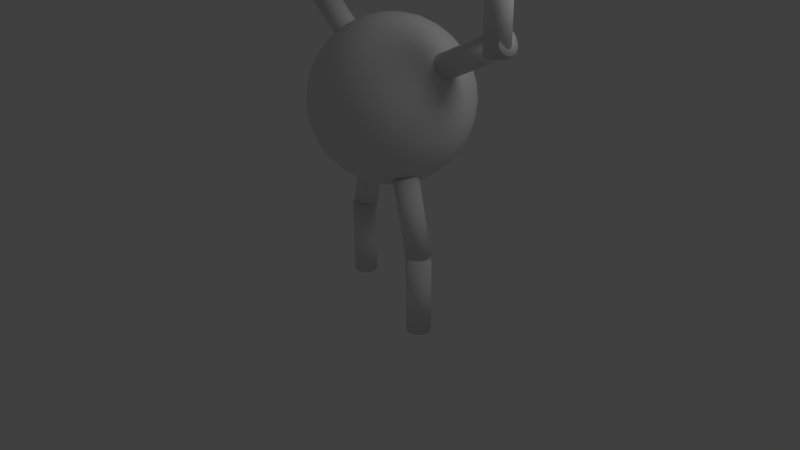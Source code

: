 # Source: guy.blend  (saved by Blender 2.64.0; exported with 4.5.12 LTS)
import bpy
from mathutils import Matrix  # noqa: F401  (used for matrix-valued properties, if any)

bpy.ops.wm.read_factory_settings(use_empty=True)
scene = bpy.context.scene
scene.name = 'Scene'

# ---- collections
col_collection_1 = bpy.data.collections.new('Collection 1'); scene.collection.children.link(col_collection_1)

# ---- world
world_world = bpy.data.worlds.new('World'); scene.world = world_world
world_world.color = (0.05088, 0.05088, 0.05088)
world_world.use_sun_shadow = False
world_world.sun_shadow_jitter_overblur = 0.0
world_world.cycles.sampling_method = 'MANUAL'
world_world.cycles.sample_map_resolution = 256

# ---- cameras
cam_camera = bpy.data.cameras.new('Camera')
cam_camera.clip_end = 100.0
cam_camera.lens = 35.0
cam_camera.sensor_width = 32.0
cam_camera.sensor_height = 18.0
cam_camera.ortho_scale = 7.314
cam_camera.dof.focus_distance = 0.0
cam_camera.dof.aperture_fstop = 128.0

# ---- lights
light_lamp = bpy.data.lights.new('Lamp', 'POINT')
light_lamp.transmission_factor = 0.0
light_lamp.cutoff_distance = 30.0
light_lamp.energy = 100.0
light_lamp.shadow_buffer_clip_start = 1.001
light_lamp.shadow_soft_size = 1.0
light_lamp.shadow_maximum_resolution = 0.006
light_lamp.use_absolute_resolution = True
light_lamp.cycles.use_multiple_importance_sampling = False

# ---- meshes
me_cylinder_007 = bpy.data.meshes.new('Cylinder.007')
me_cylinder_007.from_pydata([(0.0, 0.15, -0.5), (0.0, 0.15, 0.5), (0.02926, 0.1471, -0.5), (0.02926, 0.1471, 0.5), (0.0574, 0.1386, -0.5), (0.0574, 0.1386, 0.5), (0.08334, 0.1247, -0.5), (0.08334, 0.1247, 0.5), (0.1061, 0.1061, -0.5), (0.1061, 0.1061, 0.5), (0.1247, 0.08334, -0.5), (0.1247, 0.08334, 0.5), (0.1386, 0.0574, -0.5), (0.1386, 0.0574, 0.5), (0.1471, 0.02926, -0.5), (0.1471, 0.02926, 0.5), (0.15, 1.132e-08, -0.5), (0.15, 1.132e-08, 0.5), (0.1471, -0.02926, -0.5), (0.1471, -0.02926, 0.5), (0.1386, -0.0574, -0.5), (0.1386, -0.0574, 0.5), (0.1247, -0.08334, -0.5), (0.1247, -0.08334, 0.5), (0.1061, -0.1061, -0.5), (0.1061, -0.1061, 0.5), (0.08334, -0.1247, -0.5), (0.08334, -0.1247, 0.5), (0.0574, -0.1386, -0.5), (0.0574, -0.1386, 0.5), (0.02926, -0.1471, -0.5), (0.02926, -0.1471, 0.5), (-4.888e-08, -0.15, -0.5), (-4.888e-08, -0.15, 0.5), (-0.02926, -0.1471, -0.5), (-0.02926, -0.1471, 0.5), (-0.0574, -0.1386, -0.5), (-0.0574, -0.1386, 0.5), (-0.08334, -0.1247, -0.5), (-0.08334, -0.1247, 0.5), (-0.1061, -0.1061, -0.5), (-0.1061, -0.1061, 0.5), (-0.1247, -0.08334, -0.5), (-0.1247, -0.08334, 0.5), (-0.1386, -0.0574, -0.5), (-0.1386, -0.0574, 0.5), (-0.1471, -0.02926, -0.5), (-0.1471, -0.02926, 0.5), (-0.15, 1.448e-07, -0.5), (-0.15, 1.448e-07, 0.5), (-0.1471, 0.02926, -0.5), (-0.1471, 0.02926, 0.5), (-0.1386, 0.0574, -0.5), (-0.1386, 0.0574, 0.5), (-0.1247, 0.08334, -0.5), (-0.1247, 0.08334, 0.5), (-0.1061, 0.1061, -0.5), (-0.1061, 0.1061, 0.5), (-0.08334, 0.1247, -0.5), (-0.08334, 0.1247, 0.5), (-0.0574, 0.1386, -0.5), (-0.0574, 0.1386, 0.5), (-0.02926, 0.1471, -0.5), (-0.02926, 0.1471, 0.5)], [], [(0, 1, 3, 2), (2, 3, 5, 4), (4, 5, 7, 6), (6, 7, 9, 8), (8, 9, 11, 10), (10, 11, 13, 12), (12, 13, 15, 14), (14, 15, 17, 16), (16, 17, 19, 18), (18, 19, 21, 20), (20, 21, 23, 22), (22, 23, 25, 24), (24, 25, 27, 26), (26, 27, 29, 28), (28, 29, 31, 30), (30, 31, 33, 32), (32, 33, 35, 34), (34, 35, 37, 36), (36, 37, 39, 38), (38, 39, 41, 40), (40, 41, 43, 42), (42, 43, 45, 44), (44, 45, 47, 46), (46, 47, 49, 48), (48, 49, 51, 50), (50, 51, 53, 52), (52, 53, 55, 54), (54, 55, 57, 56), (56, 57, 59, 58), (58, 59, 61, 60), (3, 1, 63, 61, 59, 57, 55, 53, 51, 49, 47, 45, 43, 41, 39, 37, 35, 33, 31, 29, 27, 25, 23, 21, 19, 17, 15, 13, 11, 9, 7, 5), (62, 63, 1, 0), (60, 61, 63, 62), (0, 2, 4, 6, 8, 10, 12, 14, 16, 18, 20, 22, 24, 26, 28, 30, 32, 34, 36, 38, 40, 42, 44, 46, 48, 50, 52, 54, 56, 58, 60, 62)])
me_cylinder_007.polygons.foreach_set('use_smooth', [True] * 34)
me_cylinder_007.use_remesh_preserve_volume = False
me_cylinder_007.use_remesh_preserve_attributes = False
me_cylinder_007.use_mirror_vertex_groups = False
me_cylinder_007.update()
me_cylinder_006 = bpy.data.meshes.new('Cylinder.006')
me_cylinder_006.from_pydata([(0.0, 0.15, -0.5), (0.0, 0.15, 0.5), (0.02926, 0.1471, -0.5), (0.02926, 0.1471, 0.5), (0.0574, 0.1386, -0.5), (0.0574, 0.1386, 0.5), (0.08334, 0.1247, -0.5), (0.08334, 0.1247, 0.5), (0.1061, 0.1061, -0.5), (0.1061, 0.1061, 0.5), (0.1247, 0.08334, -0.5), (0.1247, 0.08334, 0.5), (0.1386, 0.0574, -0.5), (0.1386, 0.0574, 0.5), (0.1471, 0.02926, -0.5), (0.1471, 0.02926, 0.5), (0.15, 1.132e-08, -0.5), (0.15, 1.132e-08, 0.5), (0.1471, -0.02926, -0.5), (0.1471, -0.02926, 0.5), (0.1386, -0.0574, -0.5), (0.1386, -0.0574, 0.5), (0.1247, -0.08334, -0.5), (0.1247, -0.08334, 0.5), (0.1061, -0.1061, -0.5), (0.1061, -0.1061, 0.5), (0.08334, -0.1247, -0.5), (0.08334, -0.1247, 0.5), (0.0574, -0.1386, -0.5), (0.0574, -0.1386, 0.5), (0.02926, -0.1471, -0.5), (0.02926, -0.1471, 0.5), (-4.888e-08, -0.15, -0.5), (-4.888e-08, -0.15, 0.5), (-0.02926, -0.1471, -0.5), (-0.02926, -0.1471, 0.5), (-0.0574, -0.1386, -0.5), (-0.0574, -0.1386, 0.5), (-0.08334, -0.1247, -0.5), (-0.08334, -0.1247, 0.5), (-0.1061, -0.1061, -0.5), (-0.1061, -0.1061, 0.5), (-0.1247, -0.08334, -0.5), (-0.1247, -0.08334, 0.5), (-0.1386, -0.0574, -0.5), (-0.1386, -0.0574, 0.5), (-0.1471, -0.02926, -0.5), (-0.1471, -0.02926, 0.5), (-0.15, 1.448e-07, -0.5), (-0.15, 1.448e-07, 0.5), (-0.1471, 0.02926, -0.5), (-0.1471, 0.02926, 0.5), (-0.1386, 0.0574, -0.5), (-0.1386, 0.0574, 0.5), (-0.1247, 0.08334, -0.5), (-0.1247, 0.08334, 0.5), (-0.1061, 0.1061, -0.5), (-0.1061, 0.1061, 0.5), (-0.08334, 0.1247, -0.5), (-0.08334, 0.1247, 0.5), (-0.0574, 0.1386, -0.5), (-0.0574, 0.1386, 0.5), (-0.02926, 0.1471, -0.5), (-0.02926, 0.1471, 0.5)], [], [(0, 1, 3, 2), (2, 3, 5, 4), (4, 5, 7, 6), (6, 7, 9, 8), (8, 9, 11, 10), (10, 11, 13, 12), (12, 13, 15, 14), (14, 15, 17, 16), (16, 17, 19, 18), (18, 19, 21, 20), (20, 21, 23, 22), (22, 23, 25, 24), (24, 25, 27, 26), (26, 27, 29, 28), (28, 29, 31, 30), (30, 31, 33, 32), (32, 33, 35, 34), (34, 35, 37, 36), (36, 37, 39, 38), (38, 39, 41, 40), (40, 41, 43, 42), (42, 43, 45, 44), (44, 45, 47, 46), (46, 47, 49, 48), (48, 49, 51, 50), (50, 51, 53, 52), (52, 53, 55, 54), (54, 55, 57, 56), (56, 57, 59, 58), (58, 59, 61, 60), (3, 1, 63, 61, 59, 57, 55, 53, 51, 49, 47, 45, 43, 41, 39, 37, 35, 33, 31, 29, 27, 25, 23, 21, 19, 17, 15, 13, 11, 9, 7, 5), (62, 63, 1, 0), (60, 61, 63, 62), (0, 2, 4, 6, 8, 10, 12, 14, 16, 18, 20, 22, 24, 26, 28, 30, 32, 34, 36, 38, 40, 42, 44, 46, 48, 50, 52, 54, 56, 58, 60, 62)])
me_cylinder_006.polygons.foreach_set('use_smooth', [True] * 34)
me_cylinder_006.use_remesh_preserve_volume = False
me_cylinder_006.use_remesh_preserve_attributes = False
me_cylinder_006.use_mirror_vertex_groups = False
me_cylinder_006.update()
me_cylinder_005 = bpy.data.meshes.new('Cylinder.005')
me_cylinder_005.from_pydata([(0.0, 0.15, -0.5), (0.0, 0.15, 0.5), (0.02926, 0.1471, -0.5), (0.02926, 0.1471, 0.5), (0.0574, 0.1386, -0.5), (0.0574, 0.1386, 0.5), (0.08334, 0.1247, -0.5), (0.08334, 0.1247, 0.5), (0.1061, 0.1061, -0.5), (0.1061, 0.1061, 0.5), (0.1247, 0.08334, -0.5), (0.1247, 0.08334, 0.5), (0.1386, 0.0574, -0.5), (0.1386, 0.0574, 0.5), (0.1471, 0.02926, -0.5), (0.1471, 0.02926, 0.5), (0.15, 1.132e-08, -0.5), (0.15, 1.132e-08, 0.5), (0.1471, -0.02926, -0.5), (0.1471, -0.02926, 0.5), (0.1386, -0.0574, -0.5), (0.1386, -0.0574, 0.5), (0.1247, -0.08334, -0.5), (0.1247, -0.08334, 0.5), (0.1061, -0.1061, -0.5), (0.1061, -0.1061, 0.5), (0.08334, -0.1247, -0.5), (0.08334, -0.1247, 0.5), (0.0574, -0.1386, -0.5), (0.0574, -0.1386, 0.5), (0.02926, -0.1471, -0.5), (0.02926, -0.1471, 0.5), (-4.888e-08, -0.15, -0.5), (-4.888e-08, -0.15, 0.5), (-0.02926, -0.1471, -0.5), (-0.02926, -0.1471, 0.5), (-0.0574, -0.1386, -0.5), (-0.0574, -0.1386, 0.5), (-0.08334, -0.1247, -0.5), (-0.08334, -0.1247, 0.5), (-0.1061, -0.1061, -0.5), (-0.1061, -0.1061, 0.5), (-0.1247, -0.08334, -0.5), (-0.1247, -0.08334, 0.5), (-0.1386, -0.0574, -0.5), (-0.1386, -0.0574, 0.5), (-0.1471, -0.02926, -0.5), (-0.1471, -0.02926, 0.5), (-0.15, 1.448e-07, -0.5), (-0.15, 1.448e-07, 0.5), (-0.1471, 0.02926, -0.5), (-0.1471, 0.02926, 0.5), (-0.1386, 0.0574, -0.5), (-0.1386, 0.0574, 0.5), (-0.1247, 0.08334, -0.5), (-0.1247, 0.08334, 0.5), (-0.1061, 0.1061, -0.5), (-0.1061, 0.1061, 0.5), (-0.08334, 0.1247, -0.5), (-0.08334, 0.1247, 0.5), (-0.0574, 0.1386, -0.5), (-0.0574, 0.1386, 0.5), (-0.02926, 0.1471, -0.5), (-0.02926, 0.1471, 0.5)], [], [(0, 1, 3, 2), (2, 3, 5, 4), (4, 5, 7, 6), (6, 7, 9, 8), (8, 9, 11, 10), (10, 11, 13, 12), (12, 13, 15, 14), (14, 15, 17, 16), (16, 17, 19, 18), (18, 19, 21, 20), (20, 21, 23, 22), (22, 23, 25, 24), (24, 25, 27, 26), (26, 27, 29, 28), (28, 29, 31, 30), (30, 31, 33, 32), (32, 33, 35, 34), (34, 35, 37, 36), (36, 37, 39, 38), (38, 39, 41, 40), (40, 41, 43, 42), (42, 43, 45, 44), (44, 45, 47, 46), (46, 47, 49, 48), (48, 49, 51, 50), (50, 51, 53, 52), (52, 53, 55, 54), (54, 55, 57, 56), (56, 57, 59, 58), (58, 59, 61, 60), (3, 1, 63, 61, 59, 57, 55, 53, 51, 49, 47, 45, 43, 41, 39, 37, 35, 33, 31, 29, 27, 25, 23, 21, 19, 17, 15, 13, 11, 9, 7, 5), (62, 63, 1, 0), (60, 61, 63, 62), (0, 2, 4, 6, 8, 10, 12, 14, 16, 18, 20, 22, 24, 26, 28, 30, 32, 34, 36, 38, 40, 42, 44, 46, 48, 50, 52, 54, 56, 58, 60, 62)])
me_cylinder_005.polygons.foreach_set('use_smooth', [True] * 34)
me_cylinder_005.use_remesh_preserve_volume = False
me_cylinder_005.use_remesh_preserve_attributes = False
me_cylinder_005.use_mirror_vertex_groups = False
me_cylinder_005.update()
me_cylinder_004 = bpy.data.meshes.new('Cylinder.004')
me_cylinder_004.from_pydata([(0.0, 0.15, -0.5), (0.0, 0.15, 0.5), (0.02926, 0.1471, -0.5), (0.02926, 0.1471, 0.5), (0.0574, 0.1386, -0.5), (0.0574, 0.1386, 0.5), (0.08334, 0.1247, -0.5), (0.08334, 0.1247, 0.5), (0.1061, 0.1061, -0.5), (0.1061, 0.1061, 0.5), (0.1247, 0.08334, -0.5), (0.1247, 0.08334, 0.5), (0.1386, 0.0574, -0.5), (0.1386, 0.0574, 0.5), (0.1471, 0.02926, -0.5), (0.1471, 0.02926, 0.5), (0.15, 1.132e-08, -0.5), (0.15, 1.132e-08, 0.5), (0.1471, -0.02926, -0.5), (0.1471, -0.02926, 0.5), (0.1386, -0.0574, -0.5), (0.1386, -0.0574, 0.5), (0.1247, -0.08334, -0.5), (0.1247, -0.08334, 0.5), (0.1061, -0.1061, -0.5), (0.1061, -0.1061, 0.5), (0.08334, -0.1247, -0.5), (0.08334, -0.1247, 0.5), (0.0574, -0.1386, -0.5), (0.0574, -0.1386, 0.5), (0.02926, -0.1471, -0.5), (0.02926, -0.1471, 0.5), (-4.888e-08, -0.15, -0.5), (-4.888e-08, -0.15, 0.5), (-0.02926, -0.1471, -0.5), (-0.02926, -0.1471, 0.5), (-0.0574, -0.1386, -0.5), (-0.0574, -0.1386, 0.5), (-0.08334, -0.1247, -0.5), (-0.08334, -0.1247, 0.5), (-0.1061, -0.1061, -0.5), (-0.1061, -0.1061, 0.5), (-0.1247, -0.08334, -0.5), (-0.1247, -0.08334, 0.5), (-0.1386, -0.0574, -0.5), (-0.1386, -0.0574, 0.5), (-0.1471, -0.02926, -0.5), (-0.1471, -0.02926, 0.5), (-0.15, 1.448e-07, -0.5), (-0.15, 1.448e-07, 0.5), (-0.1471, 0.02926, -0.5), (-0.1471, 0.02926, 0.5), (-0.1386, 0.0574, -0.5), (-0.1386, 0.0574, 0.5), (-0.1247, 0.08334, -0.5), (-0.1247, 0.08334, 0.5), (-0.1061, 0.1061, -0.5), (-0.1061, 0.1061, 0.5), (-0.08334, 0.1247, -0.5), (-0.08334, 0.1247, 0.5), (-0.0574, 0.1386, -0.5), (-0.0574, 0.1386, 0.5), (-0.02926, 0.1471, -0.5), (-0.02926, 0.1471, 0.5)], [], [(0, 1, 3, 2), (2, 3, 5, 4), (4, 5, 7, 6), (6, 7, 9, 8), (8, 9, 11, 10), (10, 11, 13, 12), (12, 13, 15, 14), (14, 15, 17, 16), (16, 17, 19, 18), (18, 19, 21, 20), (20, 21, 23, 22), (22, 23, 25, 24), (24, 25, 27, 26), (26, 27, 29, 28), (28, 29, 31, 30), (30, 31, 33, 32), (32, 33, 35, 34), (34, 35, 37, 36), (36, 37, 39, 38), (38, 39, 41, 40), (40, 41, 43, 42), (42, 43, 45, 44), (44, 45, 47, 46), (46, 47, 49, 48), (48, 49, 51, 50), (50, 51, 53, 52), (52, 53, 55, 54), (54, 55, 57, 56), (56, 57, 59, 58), (58, 59, 61, 60), (3, 1, 63, 61, 59, 57, 55, 53, 51, 49, 47, 45, 43, 41, 39, 37, 35, 33, 31, 29, 27, 25, 23, 21, 19, 17, 15, 13, 11, 9, 7, 5), (62, 63, 1, 0), (60, 61, 63, 62), (0, 2, 4, 6, 8, 10, 12, 14, 16, 18, 20, 22, 24, 26, 28, 30, 32, 34, 36, 38, 40, 42, 44, 46, 48, 50, 52, 54, 56, 58, 60, 62)])
me_cylinder_004.polygons.foreach_set('use_smooth', [True] * 34)
me_cylinder_004.use_remesh_preserve_volume = False
me_cylinder_004.use_remesh_preserve_attributes = False
me_cylinder_004.use_mirror_vertex_groups = False
me_cylinder_004.update()
me_cylinder_003 = bpy.data.meshes.new('Cylinder.003')
me_cylinder_003.from_pydata([(0.0, 0.15, -0.5), (0.0, 0.15, 0.5), (0.02926, 0.1471, -0.5), (0.02926, 0.1471, 0.5), (0.0574, 0.1386, -0.5), (0.0574, 0.1386, 0.5), (0.08334, 0.1247, -0.5), (0.08334, 0.1247, 0.5), (0.1061, 0.1061, -0.5), (0.1061, 0.1061, 0.5), (0.1247, 0.08334, -0.5), (0.1247, 0.08334, 0.5), (0.1386, 0.0574, -0.5), (0.1386, 0.0574, 0.5), (0.1471, 0.02926, -0.5), (0.1471, 0.02926, 0.5), (0.15, 1.132e-08, -0.5), (0.15, 1.132e-08, 0.5), (0.1471, -0.02926, -0.5), (0.1471, -0.02926, 0.5), (0.1386, -0.0574, -0.5), (0.1386, -0.0574, 0.5), (0.1247, -0.08334, -0.5), (0.1247, -0.08334, 0.5), (0.1061, -0.1061, -0.5), (0.1061, -0.1061, 0.5), (0.08334, -0.1247, -0.5), (0.08334, -0.1247, 0.5), (0.0574, -0.1386, -0.5), (0.0574, -0.1386, 0.5), (0.02926, -0.1471, -0.5), (0.02926, -0.1471, 0.5), (-4.888e-08, -0.15, -0.5), (-4.888e-08, -0.15, 0.5), (-0.02926, -0.1471, -0.5), (-0.02926, -0.1471, 0.5), (-0.0574, -0.1386, -0.5), (-0.0574, -0.1386, 0.5), (-0.08334, -0.1247, -0.5), (-0.08334, -0.1247, 0.5), (-0.1061, -0.1061, -0.5), (-0.1061, -0.1061, 0.5), (-0.1247, -0.08334, -0.5), (-0.1247, -0.08334, 0.5), (-0.1386, -0.0574, -0.5), (-0.1386, -0.0574, 0.5), (-0.1471, -0.02926, -0.5), (-0.1471, -0.02926, 0.5), (-0.15, 1.448e-07, -0.5), (-0.15, 1.448e-07, 0.5), (-0.1471, 0.02926, -0.5), (-0.1471, 0.02926, 0.5), (-0.1386, 0.0574, -0.5), (-0.1386, 0.0574, 0.5), (-0.1247, 0.08334, -0.5), (-0.1247, 0.08334, 0.5), (-0.1061, 0.1061, -0.5), (-0.1061, 0.1061, 0.5), (-0.08334, 0.1247, -0.5), (-0.08334, 0.1247, 0.5), (-0.0574, 0.1386, -0.5), (-0.0574, 0.1386, 0.5), (-0.02926, 0.1471, -0.5), (-0.02926, 0.1471, 0.5)], [], [(0, 1, 3, 2), (2, 3, 5, 4), (4, 5, 7, 6), (6, 7, 9, 8), (8, 9, 11, 10), (10, 11, 13, 12), (12, 13, 15, 14), (14, 15, 17, 16), (16, 17, 19, 18), (18, 19, 21, 20), (20, 21, 23, 22), (22, 23, 25, 24), (24, 25, 27, 26), (26, 27, 29, 28), (28, 29, 31, 30), (30, 31, 33, 32), (32, 33, 35, 34), (34, 35, 37, 36), (36, 37, 39, 38), (38, 39, 41, 40), (40, 41, 43, 42), (42, 43, 45, 44), (44, 45, 47, 46), (46, 47, 49, 48), (48, 49, 51, 50), (50, 51, 53, 52), (52, 53, 55, 54), (54, 55, 57, 56), (56, 57, 59, 58), (58, 59, 61, 60), (3, 1, 63, 61, 59, 57, 55, 53, 51, 49, 47, 45, 43, 41, 39, 37, 35, 33, 31, 29, 27, 25, 23, 21, 19, 17, 15, 13, 11, 9, 7, 5), (62, 63, 1, 0), (60, 61, 63, 62), (0, 2, 4, 6, 8, 10, 12, 14, 16, 18, 20, 22, 24, 26, 28, 30, 32, 34, 36, 38, 40, 42, 44, 46, 48, 50, 52, 54, 56, 58, 60, 62)])
me_cylinder_003.polygons.foreach_set('use_smooth', [True] * 34)
me_cylinder_003.use_remesh_preserve_volume = False
me_cylinder_003.use_remesh_preserve_attributes = False
me_cylinder_003.use_mirror_vertex_groups = False
me_cylinder_003.update()
me_cylinder_002 = bpy.data.meshes.new('Cylinder.002')
me_cylinder_002.from_pydata([(0.0, 0.15, -0.5), (0.0, 0.15, 0.5), (0.02926, 0.1471, -0.5), (0.02926, 0.1471, 0.5), (0.0574, 0.1386, -0.5), (0.0574, 0.1386, 0.5), (0.08334, 0.1247, -0.5), (0.08334, 0.1247, 0.5), (0.1061, 0.1061, -0.5), (0.1061, 0.1061, 0.5), (0.1247, 0.08334, -0.5), (0.1247, 0.08334, 0.5), (0.1386, 0.0574, -0.5), (0.1386, 0.0574, 0.5), (0.1471, 0.02926, -0.5), (0.1471, 0.02926, 0.5), (0.15, 1.132e-08, -0.5), (0.15, 1.132e-08, 0.5), (0.1471, -0.02926, -0.5), (0.1471, -0.02926, 0.5), (0.1386, -0.0574, -0.5), (0.1386, -0.0574, 0.5), (0.1247, -0.08334, -0.5), (0.1247, -0.08334, 0.5), (0.1061, -0.1061, -0.5), (0.1061, -0.1061, 0.5), (0.08334, -0.1247, -0.5), (0.08334, -0.1247, 0.5), (0.0574, -0.1386, -0.5), (0.0574, -0.1386, 0.5), (0.02926, -0.1471, -0.5), (0.02926, -0.1471, 0.5), (-4.888e-08, -0.15, -0.5), (-4.888e-08, -0.15, 0.5), (-0.02926, -0.1471, -0.5), (-0.02926, -0.1471, 0.5), (-0.0574, -0.1386, -0.5), (-0.0574, -0.1386, 0.5), (-0.08334, -0.1247, -0.5), (-0.08334, -0.1247, 0.5), (-0.1061, -0.1061, -0.5), (-0.1061, -0.1061, 0.5), (-0.1247, -0.08334, -0.5), (-0.1247, -0.08334, 0.5), (-0.1386, -0.0574, -0.5), (-0.1386, -0.0574, 0.5), (-0.1471, -0.02926, -0.5), (-0.1471, -0.02926, 0.5), (-0.15, 1.448e-07, -0.5), (-0.15, 1.448e-07, 0.5), (-0.1471, 0.02926, -0.5), (-0.1471, 0.02926, 0.5), (-0.1386, 0.0574, -0.5), (-0.1386, 0.0574, 0.5), (-0.1247, 0.08334, -0.5), (-0.1247, 0.08334, 0.5), (-0.1061, 0.1061, -0.5), (-0.1061, 0.1061, 0.5), (-0.08334, 0.1247, -0.5), (-0.08334, 0.1247, 0.5), (-0.0574, 0.1386, -0.5), (-0.0574, 0.1386, 0.5), (-0.02926, 0.1471, -0.5), (-0.02926, 0.1471, 0.5)], [], [(0, 1, 3, 2), (2, 3, 5, 4), (4, 5, 7, 6), (6, 7, 9, 8), (8, 9, 11, 10), (10, 11, 13, 12), (12, 13, 15, 14), (14, 15, 17, 16), (16, 17, 19, 18), (18, 19, 21, 20), (20, 21, 23, 22), (22, 23, 25, 24), (24, 25, 27, 26), (26, 27, 29, 28), (28, 29, 31, 30), (30, 31, 33, 32), (32, 33, 35, 34), (34, 35, 37, 36), (36, 37, 39, 38), (38, 39, 41, 40), (40, 41, 43, 42), (42, 43, 45, 44), (44, 45, 47, 46), (46, 47, 49, 48), (48, 49, 51, 50), (50, 51, 53, 52), (52, 53, 55, 54), (54, 55, 57, 56), (56, 57, 59, 58), (58, 59, 61, 60), (3, 1, 63, 61, 59, 57, 55, 53, 51, 49, 47, 45, 43, 41, 39, 37, 35, 33, 31, 29, 27, 25, 23, 21, 19, 17, 15, 13, 11, 9, 7, 5), (62, 63, 1, 0), (60, 61, 63, 62), (0, 2, 4, 6, 8, 10, 12, 14, 16, 18, 20, 22, 24, 26, 28, 30, 32, 34, 36, 38, 40, 42, 44, 46, 48, 50, 52, 54, 56, 58, 60, 62)])
me_cylinder_002.polygons.foreach_set('use_smooth', [True] * 34)
me_cylinder_002.use_remesh_preserve_volume = False
me_cylinder_002.use_remesh_preserve_attributes = False
me_cylinder_002.use_mirror_vertex_groups = False
me_cylinder_002.update()
me_cylinder_001 = bpy.data.meshes.new('Cylinder.001')
me_cylinder_001.from_pydata([(0.0, 0.15, -0.5), (0.0, 0.15, 0.5), (0.02926, 0.1471, -0.5), (0.02926, 0.1471, 0.5), (0.0574, 0.1386, -0.5), (0.0574, 0.1386, 0.5), (0.08334, 0.1247, -0.5), (0.08334, 0.1247, 0.5), (0.1061, 0.1061, -0.5), (0.1061, 0.1061, 0.5), (0.1247, 0.08334, -0.5), (0.1247, 0.08334, 0.5), (0.1386, 0.0574, -0.5), (0.1386, 0.0574, 0.5), (0.1471, 0.02926, -0.5), (0.1471, 0.02926, 0.5), (0.15, 1.132e-08, -0.5), (0.15, 1.132e-08, 0.5), (0.1471, -0.02926, -0.5), (0.1471, -0.02926, 0.5), (0.1386, -0.0574, -0.5), (0.1386, -0.0574, 0.5), (0.1247, -0.08334, -0.5), (0.1247, -0.08334, 0.5), (0.1061, -0.1061, -0.5), (0.1061, -0.1061, 0.5), (0.08334, -0.1247, -0.5), (0.08334, -0.1247, 0.5), (0.0574, -0.1386, -0.5), (0.0574, -0.1386, 0.5), (0.02926, -0.1471, -0.5), (0.02926, -0.1471, 0.5), (-4.888e-08, -0.15, -0.5), (-4.888e-08, -0.15, 0.5), (-0.02926, -0.1471, -0.5), (-0.02926, -0.1471, 0.5), (-0.0574, -0.1386, -0.5), (-0.0574, -0.1386, 0.5), (-0.08334, -0.1247, -0.5), (-0.08334, -0.1247, 0.5), (-0.1061, -0.1061, -0.5), (-0.1061, -0.1061, 0.5), (-0.1247, -0.08334, -0.5), (-0.1247, -0.08334, 0.5), (-0.1386, -0.0574, -0.5), (-0.1386, -0.0574, 0.5), (-0.1471, -0.02926, -0.5), (-0.1471, -0.02926, 0.5), (-0.15, 1.448e-07, -0.5), (-0.15, 1.448e-07, 0.5), (-0.1471, 0.02926, -0.5), (-0.1471, 0.02926, 0.5), (-0.1386, 0.0574, -0.5), (-0.1386, 0.0574, 0.5), (-0.1247, 0.08334, -0.5), (-0.1247, 0.08334, 0.5), (-0.1061, 0.1061, -0.5), (-0.1061, 0.1061, 0.5), (-0.08334, 0.1247, -0.5), (-0.08334, 0.1247, 0.5), (-0.0574, 0.1386, -0.5), (-0.0574, 0.1386, 0.5), (-0.02926, 0.1471, -0.5), (-0.02926, 0.1471, 0.5)], [], [(0, 1, 3, 2), (2, 3, 5, 4), (4, 5, 7, 6), (6, 7, 9, 8), (8, 9, 11, 10), (10, 11, 13, 12), (12, 13, 15, 14), (14, 15, 17, 16), (16, 17, 19, 18), (18, 19, 21, 20), (20, 21, 23, 22), (22, 23, 25, 24), (24, 25, 27, 26), (26, 27, 29, 28), (28, 29, 31, 30), (30, 31, 33, 32), (32, 33, 35, 34), (34, 35, 37, 36), (36, 37, 39, 38), (38, 39, 41, 40), (40, 41, 43, 42), (42, 43, 45, 44), (44, 45, 47, 46), (46, 47, 49, 48), (48, 49, 51, 50), (50, 51, 53, 52), (52, 53, 55, 54), (54, 55, 57, 56), (56, 57, 59, 58), (58, 59, 61, 60), (3, 1, 63, 61, 59, 57, 55, 53, 51, 49, 47, 45, 43, 41, 39, 37, 35, 33, 31, 29, 27, 25, 23, 21, 19, 17, 15, 13, 11, 9, 7, 5), (62, 63, 1, 0), (60, 61, 63, 62), (0, 2, 4, 6, 8, 10, 12, 14, 16, 18, 20, 22, 24, 26, 28, 30, 32, 34, 36, 38, 40, 42, 44, 46, 48, 50, 52, 54, 56, 58, 60, 62)])
me_cylinder_001.polygons.foreach_set('use_smooth', [True] * 34)
me_cylinder_001.use_remesh_preserve_volume = False
me_cylinder_001.use_remesh_preserve_attributes = False
me_cylinder_001.use_mirror_vertex_groups = False
me_cylinder_001.update()
me_cylinder = bpy.data.meshes.new('Cylinder')
me_cylinder.from_pydata([(0.0, 0.15, -0.5), (0.0, 0.15, 0.5), (0.02926, 0.1471, -0.5), (0.02926, 0.1471, 0.5), (0.0574, 0.1386, -0.5), (0.0574, 0.1386, 0.5), (0.08334, 0.1247, -0.5), (0.08334, 0.1247, 0.5), (0.1061, 0.1061, -0.5), (0.1061, 0.1061, 0.5), (0.1247, 0.08334, -0.5), (0.1247, 0.08334, 0.5), (0.1386, 0.0574, -0.5), (0.1386, 0.0574, 0.5), (0.1471, 0.02926, -0.5), (0.1471, 0.02926, 0.5), (0.15, 1.132e-08, -0.5), (0.15, 1.132e-08, 0.5), (0.1471, -0.02926, -0.5), (0.1471, -0.02926, 0.5), (0.1386, -0.0574, -0.5), (0.1386, -0.0574, 0.5), (0.1247, -0.08334, -0.5), (0.1247, -0.08334, 0.5), (0.1061, -0.1061, -0.5), (0.1061, -0.1061, 0.5), (0.08334, -0.1247, -0.5), (0.08334, -0.1247, 0.5), (0.0574, -0.1386, -0.5), (0.0574, -0.1386, 0.5), (0.02926, -0.1471, -0.5), (0.02926, -0.1471, 0.5), (-4.888e-08, -0.15, -0.5), (-4.888e-08, -0.15, 0.5), (-0.02926, -0.1471, -0.5), (-0.02926, -0.1471, 0.5), (-0.0574, -0.1386, -0.5), (-0.0574, -0.1386, 0.5), (-0.08334, -0.1247, -0.5), (-0.08334, -0.1247, 0.5), (-0.1061, -0.1061, -0.5), (-0.1061, -0.1061, 0.5), (-0.1247, -0.08334, -0.5), (-0.1247, -0.08334, 0.5), (-0.1386, -0.0574, -0.5), (-0.1386, -0.0574, 0.5), (-0.1471, -0.02926, -0.5), (-0.1471, -0.02926, 0.5), (-0.15, 1.448e-07, -0.5), (-0.15, 1.448e-07, 0.5), (-0.1471, 0.02926, -0.5), (-0.1471, 0.02926, 0.5), (-0.1386, 0.0574, -0.5), (-0.1386, 0.0574, 0.5), (-0.1247, 0.08334, -0.5), (-0.1247, 0.08334, 0.5), (-0.1061, 0.1061, -0.5), (-0.1061, 0.1061, 0.5), (-0.08334, 0.1247, -0.5), (-0.08334, 0.1247, 0.5), (-0.0574, 0.1386, -0.5), (-0.0574, 0.1386, 0.5), (-0.02926, 0.1471, -0.5), (-0.02926, 0.1471, 0.5)], [], [(0, 1, 3, 2), (2, 3, 5, 4), (4, 5, 7, 6), (6, 7, 9, 8), (8, 9, 11, 10), (10, 11, 13, 12), (12, 13, 15, 14), (14, 15, 17, 16), (16, 17, 19, 18), (18, 19, 21, 20), (20, 21, 23, 22), (22, 23, 25, 24), (24, 25, 27, 26), (26, 27, 29, 28), (28, 29, 31, 30), (30, 31, 33, 32), (32, 33, 35, 34), (34, 35, 37, 36), (36, 37, 39, 38), (38, 39, 41, 40), (40, 41, 43, 42), (42, 43, 45, 44), (44, 45, 47, 46), (46, 47, 49, 48), (48, 49, 51, 50), (50, 51, 53, 52), (52, 53, 55, 54), (54, 55, 57, 56), (56, 57, 59, 58), (58, 59, 61, 60), (3, 1, 63, 61, 59, 57, 55, 53, 51, 49, 47, 45, 43, 41, 39, 37, 35, 33, 31, 29, 27, 25, 23, 21, 19, 17, 15, 13, 11, 9, 7, 5), (62, 63, 1, 0), (60, 61, 63, 62), (0, 2, 4, 6, 8, 10, 12, 14, 16, 18, 20, 22, 24, 26, 28, 30, 32, 34, 36, 38, 40, 42, 44, 46, 48, 50, 52, 54, 56, 58, 60, 62)])
me_cylinder.polygons.foreach_set('use_smooth', [True] * 34)
me_cylinder.use_remesh_preserve_volume = False
me_cylinder.use_remesh_preserve_attributes = False
me_cylinder.use_mirror_vertex_groups = False
me_cylinder.update()
me_sphere = bpy.data.meshes.new('Sphere')
me_sphere.from_pydata([(-0.1951, 0.0, 0.9808), (-0.3827, 0.0, 0.9239), (-0.5556, 0.0, 0.8315), (-0.7071, 0.0, 0.7071), (-0.8315, 0.0, 0.5556), (-0.9239, 0.0, 0.3827), (-0.9808, 0.0, 0.1951), (-1.0, 0.0, 7.55e-08), (-0.9808, 0.0, -0.1951), (-0.9239, 0.0, -0.3827), (-0.8315, 0.0, -0.5556), (-0.7071, 0.0, -0.7071), (-0.5556, 0.0, -0.8315), (-0.3827, 0.0, -0.9239), (-0.1951, 0.0, -0.9808), (-0.1913, 0.03806, 0.9808), (-0.3753, 0.07466, 0.9239), (-0.5449, 0.1084, 0.8315), (-0.6935, 0.1379, 0.7071), (-0.8155, 0.1622, 0.5556), (-0.9061, 0.1802, 0.3827), (-0.9619, 0.1913, 0.1951), (-0.9808, 0.1951, 1.192e-07), (-0.9619, 0.1913, -0.1951), (-0.9061, 0.1802, -0.3827), (-0.8155, 0.1622, -0.5556), (-0.6935, 0.1379, -0.7071), (-0.5449, 0.1084, -0.8315), (-0.3753, 0.07466, -0.9239), (-0.1913, 0.03806, -0.9808), (-0.1802, 0.07466, 0.9808), (-0.3536, 0.1464, 0.9239), (-0.5133, 0.2126, 0.8315), (-0.6533, 0.2706, 0.7071), (-0.7682, 0.3182, 0.5556), (-0.8536, 0.3536, 0.3827), (-0.9061, 0.3753, 0.1951), (-0.9239, 0.3827, 1.192e-07), (-0.9061, 0.3753, -0.1951), (-0.8536, 0.3536, -0.3827), (-0.7682, 0.3182, -0.5556), (-0.6533, 0.2706, -0.7071), (-0.5133, 0.2126, -0.8315), (-0.3536, 0.1464, -0.9239), (-0.1802, 0.07466, -0.9808), (-0.1622, 0.1084, 0.9808), (-0.3182, 0.2126, 0.9239), (-0.4619, 0.3087, 0.8315), (-0.5879, 0.3928, 0.7071), (-0.6913, 0.4619, 0.5556), (-0.7682, 0.5133, 0.3827), (-0.8155, 0.5449, 0.1951), (-0.8315, 0.5556, 1.192e-07), (-0.8155, 0.5449, -0.1951), (-0.7682, 0.5133, -0.3827), (-0.6913, 0.4619, -0.5556), (-0.5879, 0.3928, -0.7071), (-0.4619, 0.3087, -0.8315), (-0.3182, 0.2126, -0.9239), (-0.1622, 0.1084, -0.9808), (-0.1379, 0.1379, 0.9808), (-0.2706, 0.2706, 0.9239), (-0.3928, 0.3928, 0.8315), (-0.5, 0.5, 0.7071), (-0.5879, 0.5879, 0.5556), (-0.6533, 0.6533, 0.3827), (-0.6935, 0.6935, 0.1951), (-0.7071, 0.7071, 1.192e-07), (-0.6935, 0.6935, -0.1951), (-0.6533, 0.6533, -0.3827), (-0.5879, 0.5879, -0.5556), (-0.5, 0.5, -0.7071), (-0.3928, 0.3928, -0.8315), (-0.2706, 0.2706, -0.9239), (-0.1379, 0.1379, -0.9808), (-0.1084, 0.1622, 0.9808), (-0.2126, 0.3182, 0.9239), (-0.3087, 0.4619, 0.8315), (-0.3928, 0.5879, 0.7071), (-0.4619, 0.6913, 0.5556), (-0.5133, 0.7682, 0.3827), (-0.5449, 0.8155, 0.1951), (-0.5556, 0.8315, 1.192e-07), (-0.5449, 0.8155, -0.1951), (-0.5133, 0.7682, -0.3827), (-0.4619, 0.6913, -0.5556), (-0.3928, 0.5879, -0.7071), (-0.3087, 0.4619, -0.8315), (-0.2126, 0.3182, -0.9239), (-0.1084, 0.1622, -0.9808), (-0.07466, 0.1802, 0.9808), (-0.1464, 0.3536, 0.9239), (-0.2126, 0.5133, 0.8315), (-0.2706, 0.6533, 0.7071), (-0.3182, 0.7682, 0.5556), (-0.3536, 0.8536, 0.3827), (-0.3753, 0.9061, 0.1951), (-0.3827, 0.9239, 1.192e-07), (-0.3753, 0.9061, -0.1951), (-0.3536, 0.8536, -0.3827), (-0.3182, 0.7682, -0.5556), (-0.2706, 0.6533, -0.7071), (-0.2126, 0.5133, -0.8315), (-0.1464, 0.3536, -0.9239), (-0.07466, 0.1802, -0.9808), (-0.03806, 0.1913, 0.9808), (-0.07466, 0.3753, 0.9239), (-0.1084, 0.5449, 0.8315), (-0.1379, 0.6935, 0.7071), (-0.1622, 0.8155, 0.5556), (-0.1802, 0.9061, 0.3827), (-0.1913, 0.9619, 0.1951), (-0.1951, 0.9808, 1.192e-07), (-0.1913, 0.9619, -0.1951), (-0.1802, 0.9061, -0.3827), (-0.1622, 0.8155, -0.5556), (-0.1379, 0.6935, -0.7071), (-0.1084, 0.5449, -0.8315), (-0.07466, 0.3753, -0.9239), (-0.03806, 0.1913, -0.9808), (3.445e-07, 0.1951, 0.9808), (3.631e-07, 0.3827, 0.9239), (3.631e-07, 0.5556, 0.8315), (4.003e-07, 0.7071, 0.7071), (4.152e-07, 0.8315, 0.5556), (3.705e-07, 0.9239, 0.3827), (4.749e-07, 0.9808, 0.1951), (3.407e-07, 1.0, 1.192e-07), (4.749e-07, 0.9808, -0.1951), (3.407e-07, 0.9239, -0.3827), (4.152e-07, 0.8315, -0.5556), (4.003e-07, 0.7071, -0.7071), (3.929e-07, 0.5556, -0.8315), (3.556e-07, 0.3827, -0.9239), (3.147e-07, 0.1951, -0.9808), (0.03806, 0.1913, 0.9808), (0.07466, 0.3753, 0.9239), (0.1084, 0.5449, 0.8315), (0.138, 0.6935, 0.7071), (0.1622, 0.8155, 0.5556), (0.1802, 0.9061, 0.3827), (0.1913, 0.9619, 0.1951), (0.1951, 0.9808, 1.192e-07), (0.1913, 0.9619, -0.1951), (0.1802, 0.9061, -0.3827), (0.1622, 0.8155, -0.5556), (0.138, 0.6935, -0.7071), (0.1084, 0.5449, -0.8315), (0.07466, 0.3753, -0.9239), (0.03806, 0.1913, -0.9808), (0.07466, 0.1802, 0.9808), (0.1464, 0.3536, 0.9239), (0.2126, 0.5133, 0.8315), (0.2706, 0.6533, 0.7071), (0.3182, 0.7682, 0.5556), (0.3536, 0.8536, 0.3827), (0.3753, 0.9061, 0.1951), (0.3827, 0.9239, 1.192e-07), (0.3753, 0.9061, -0.1951), (0.3536, 0.8536, -0.3827), (0.3182, 0.7682, -0.5556), (0.2706, 0.6533, -0.7071), (0.2126, 0.5133, -0.8315), (0.1464, 0.3536, -0.9239), (0.07466, 0.1802, -0.9808), (0.1084, 0.1622, 0.9808), (0.2126, 0.3182, 0.9239), (0.3087, 0.4619, 0.8315), (0.3928, 0.5879, 0.7071), (0.4619, 0.6913, 0.5556), (0.5133, 0.7682, 0.3827), (0.5449, 0.8155, 0.1951), (0.5556, 0.8315, 1.192e-07), (0.5449, 0.8155, -0.1951), (0.5133, 0.7682, -0.3827), (0.4619, 0.6913, -0.5556), (0.3928, 0.5879, -0.7071), (0.3087, 0.4619, -0.8315), (0.2126, 0.3182, -0.9239), (0.1084, 0.1622, -0.9808), (0.138, 0.1379, 0.9808), (0.2706, 0.2706, 0.9239), (0.3928, 0.3928, 0.8315), (0.5, 0.5, 0.7071), (0.5879, 0.5879, 0.5556), (0.6533, 0.6533, 0.3827), (0.6935, 0.6935, 0.1951), (0.7071, 0.7071, 1.192e-07), (0.6935, 0.6935, -0.1951), (0.6533, 0.6533, -0.3827), (0.5879, 0.5879, -0.5556), (0.5, 0.5, -0.7071), (0.3928, 0.3928, -0.8315), (0.2706, 0.2706, -0.9239), (0.138, 0.1379, -0.9808), (0.1622, 0.1084, 0.9808), (0.3182, 0.2126, 0.9239), (0.4619, 0.3087, 0.8315), (0.5879, 0.3928, 0.7071), (0.6913, 0.4619, 0.5556), (0.7682, 0.5133, 0.3827), (0.8155, 0.5449, 0.1951), (0.8315, 0.5556, 1.192e-07), (0.8155, 0.5449, -0.1951), (0.7682, 0.5133, -0.3827), (0.6913, 0.4619, -0.5556), (0.5879, 0.3928, -0.7071), (0.4619, 0.3087, -0.8315), (0.3182, 0.2126, -0.9239), (0.1622, 0.1084, -0.9808), (0.1802, 0.07466, 0.9808), (0.3536, 0.1464, 0.9239), (0.5133, 0.2126, 0.8315), (0.6533, 0.2706, 0.7071), (0.7682, 0.3182, 0.5556), (0.8536, 0.3536, 0.3827), (0.9061, 0.3753, 0.1951), (0.9239, 0.3827, 1.192e-07), (0.9061, 0.3753, -0.1951), (0.8536, 0.3536, -0.3827), (0.7682, 0.3182, -0.5556), (0.6533, 0.2706, -0.7071), (0.5133, 0.2126, -0.8315), (0.3536, 0.1464, -0.9239), (0.1802, 0.07466, -0.9808), (0.1913, 0.03806, 0.9808), (0.3753, 0.07466, 0.9239), (0.5449, 0.1084, 0.8315), (0.6935, 0.1379, 0.7071), (0.8155, 0.1622, 0.5556), (0.9061, 0.1802, 0.3827), (0.9619, 0.1913, 0.1951), (0.9808, 0.1951, 1.192e-07), (0.9619, 0.1913, -0.1951), (0.9061, 0.1802, -0.3827), (0.8155, 0.1622, -0.5556), (0.6935, 0.1379, -0.7071), (0.5449, 0.1084, -0.8315), (0.3753, 0.07466, -0.9239), (0.1913, 0.03806, -0.9808), (0.1951, -3.353e-08, 0.9808), (0.3827, -5.215e-08, 0.9239), (0.5556, -6.706e-08, 0.8315), (0.7071, -5.96e-08, 0.7071), (0.8315, -1.043e-07, 0.5556), (0.9239, -1.49e-07, 0.3827), (0.9808, -1.49e-07, 0.1951), (1.0, -1.043e-07, 1.192e-07), (0.9808, -1.49e-07, -0.1951), (0.9239, -4.47e-08, -0.3827), (0.8315, -1.043e-07, -0.5556), (0.7071, -5.96e-08, -0.7071), (0.5556, -9.686e-08, -0.8315), (0.3827, -2.235e-08, -0.9239), (0.1951, 0.0, -0.9808), (0.1913, -0.03806, 0.9808), (0.3753, -0.07466, 0.9239), (0.5449, -0.1084, 0.8315), (0.6935, -0.1379, 0.7071), (0.8155, -0.1622, 0.5556), (0.9061, -0.1802, 0.3827), (0.9619, -0.1913, 0.1951), (0.9808, -0.1951, 1.192e-07), (0.9619, -0.1913, -0.1951), (0.9061, -0.1802, -0.3827), (0.8155, -0.1622, -0.5556), (0.6935, -0.1379, -0.7071), (0.5449, -0.1084, -0.8315), (0.3753, -0.07466, -0.9239), (0.1913, -0.03806, -0.9808), (0.1802, -0.07466, 0.9808), (0.3536, -0.1464, 0.9239), (0.5133, -0.2126, 0.8315), (0.6533, -0.2706, 0.7071), (0.7682, -0.3182, 0.5556), (0.8536, -0.3536, 0.3827), (0.9061, -0.3753, 0.1951), (0.9239, -0.3827, 1.192e-07), (0.9061, -0.3753, -0.1951), (0.8536, -0.3536, -0.3827), (0.7682, -0.3182, -0.5556), (0.6533, -0.2706, -0.7071), (0.5133, -0.2126, -0.8315), (0.3536, -0.1464, -0.9239), (0.1802, -0.07466, -0.9808), (0.1622, -0.1084, 0.9808), (0.3182, -0.2126, 0.9239), (0.4619, -0.3087, 0.8315), (0.5879, -0.3928, 0.7071), (0.6913, -0.4619, 0.5556), (0.7682, -0.5133, 0.3827), (0.8155, -0.5449, 0.1951), (0.8315, -0.5556, 1.192e-07), (0.8155, -0.5449, -0.1951), (0.7682, -0.5133, -0.3827), (0.6913, -0.4619, -0.5556), (0.5879, -0.3928, -0.7071), (0.4619, -0.3087, -0.8315), (0.3182, -0.2126, -0.9239), (0.1622, -0.1084, -0.9808), (0.138, -0.1379, 0.9808), (0.2706, -0.2706, 0.9239), (0.3928, -0.3928, 0.8315), (0.5, -0.5, 0.7071), (0.5879, -0.5879, 0.5556), (0.6533, -0.6533, 0.3827), (0.6935, -0.6935, 0.1951), (0.7071, -0.7071, 1.192e-07), (0.6935, -0.6935, -0.1951), (0.6533, -0.6533, -0.3827), (0.5879, -0.5879, -0.5556), (0.5, -0.5, -0.7071), (0.3928, -0.3928, -0.8315), (0.2706, -0.2706, -0.9239), (0.1379, -0.1379, -0.9808), (0.1084, -0.1622, 0.9808), (0.2126, -0.3182, 0.9239), (0.3087, -0.4619, 0.8315), (0.3928, -0.5879, 0.7071), (0.4619, -0.6913, 0.5556), (0.5133, -0.7682, 0.3827), (0.5449, -0.8155, 0.1951), (0.5556, -0.8315, 1.192e-07), (0.5449, -0.8155, -0.1951), (0.5133, -0.7682, -0.3827), (0.4619, -0.6913, -0.5556), (0.3928, -0.5879, -0.7071), (0.3087, -0.4619, -0.8315), (0.2126, -0.3182, -0.9239), (0.1084, -0.1622, -0.9808), (3.258e-07, 0.0, -1.0), (0.07466, -0.1802, 0.9808), (0.1464, -0.3536, 0.9239), (0.2126, -0.5133, 0.8315), (0.2706, -0.6533, 0.7071), (0.3182, -0.7682, 0.5556), (0.3536, -0.8536, 0.3827), (0.3753, -0.9061, 0.1951), (0.3827, -0.9239, 1.192e-07), (0.3753, -0.9061, -0.1951), (0.3536, -0.8536, -0.3827), (0.3182, -0.7682, -0.5556), (0.2706, -0.6533, -0.7071), (0.2126, -0.5133, -0.8315), (0.1464, -0.3536, -0.9239), (0.07466, -0.1802, -0.9808), (0.03806, -0.1913, 0.9808), (0.07466, -0.3753, 0.9239), (0.1084, -0.5449, 0.8315), (0.1379, -0.6935, 0.7071), (0.1622, -0.8155, 0.5556), (0.1802, -0.9061, 0.3827), (0.1913, -0.9619, 0.1951), (0.1951, -0.9808, 1.192e-07), (0.1913, -0.9619, -0.1951), (0.1802, -0.9061, -0.3827), (0.1622, -0.8155, -0.5556), (0.1379, -0.6935, -0.7071), (0.1084, -0.5449, -0.8315), (0.07466, -0.3753, -0.9239), (0.03806, -0.1913, -0.9808), (2.774e-07, -0.1951, 0.9808), (2.513e-07, -0.3827, 0.9239), (2.29e-07, -0.5556, 0.8315), (2.215e-07, -0.7071, 0.7071), (2.215e-07, -0.8315, 0.5556), (1.47e-07, -0.9239, 0.3827), (1.023e-07, -0.9808, 0.1951), (1.619e-07, -1.0, 1.192e-07), (1.023e-07, -0.9808, -0.1951), (1.768e-07, -0.9239, -0.3827), (2.215e-07, -0.8315, -0.5556), (2.215e-07, -0.7071, -0.7071), (2.141e-07, -0.5556, -0.8315), (3.109e-07, -0.3827, -0.9239), (3.147e-07, -0.1951, -0.9808), (-0.03806, -0.1913, 0.9808), (-0.07466, -0.3753, 0.9239), (-0.1084, -0.5449, 0.8315), (-0.1379, -0.6935, 0.7071), (-0.1622, -0.8155, 0.5556), (-0.1802, -0.9061, 0.3827), (-0.1913, -0.9619, 0.1951), (-0.1951, -0.9808, 1.192e-07), (-0.1913, -0.9619, -0.1951), (-0.1802, -0.9061, -0.3827), (-0.1622, -0.8155, -0.5556), (-0.1379, -0.6935, -0.7071), (-0.1084, -0.5449, -0.8315), (-0.07466, -0.3753, -0.9239), (-0.03806, -0.1913, -0.9808), (-0.07466, -0.1802, 0.9808), (-0.1464, -0.3536, 0.9239), (-0.2126, -0.5133, 0.8315), (-0.2706, -0.6533, 0.7071), (-0.3182, -0.7682, 0.5556), (-0.3536, -0.8536, 0.3827), (-0.3753, -0.9061, 0.1951), (-0.3827, -0.9239, 1.192e-07), (-0.3753, -0.9061, -0.1951), (-0.3536, -0.8536, -0.3827), (-0.3182, -0.7682, -0.5556), (-0.2706, -0.6533, -0.7071), (-0.2126, -0.5133, -0.8315), (-0.1464, -0.3536, -0.9239), (-0.07466, -0.1802, -0.9808), (-0.1084, -0.1622, 0.9808), (-0.2126, -0.3182, 0.9239), (-0.3087, -0.4619, 0.8315), (-0.3928, -0.5879, 0.7071), (-0.4619, -0.6913, 0.5556), (-0.5133, -0.7682, 0.3827), (-0.5449, -0.8155, 0.1951), (-0.5556, -0.8315, 1.192e-07), (-0.5449, -0.8155, -0.1951), (-0.5133, -0.7682, -0.3827), (-0.4619, -0.6913, -0.5556), (-0.3928, -0.5879, -0.7071), (-0.3087, -0.4619, -0.8315), (-0.2126, -0.3182, -0.9239), (-0.1084, -0.1622, -0.9808), (-0.1379, -0.1379, 0.9808), (-0.2706, -0.2706, 0.9239), (-0.3928, -0.3928, 0.8315), (-0.5, -0.5, 0.7071), (-0.5879, -0.5879, 0.5556), (-0.6533, -0.6533, 0.3827), (-0.6935, -0.6935, 0.1951), (-0.7071, -0.7071, 1.192e-07), (-0.6935, -0.6935, -0.1951), (-0.6533, -0.6533, -0.3827), (-0.5879, -0.5879, -0.5556), (-0.5, -0.5, -0.7071), (-0.3928, -0.3928, -0.8315), (-0.2706, -0.2706, -0.9239), (-0.1379, -0.1379, -0.9808), (5.491e-08, -1.81e-07, 1.0), (-0.1622, -0.1084, 0.9808), (-0.3182, -0.2126, 0.9239), (-0.4619, -0.3087, 0.8315), (-0.5879, -0.3928, 0.7071), (-0.6913, -0.4619, 0.5556), (-0.7682, -0.5133, 0.3827), (-0.8155, -0.5449, 0.1951), (-0.8315, -0.5556, 1.192e-07), (-0.8155, -0.5449, -0.1951), (-0.7682, -0.5133, -0.3827), (-0.6913, -0.4619, -0.5556), (-0.5879, -0.3928, -0.7071), (-0.4619, -0.3087, -0.8315), (-0.3182, -0.2126, -0.9239), (-0.1622, -0.1084, -0.9808), (-0.1802, -0.07466, 0.9808), (-0.3536, -0.1464, 0.9239), (-0.5133, -0.2126, 0.8315), (-0.6533, -0.2706, 0.7071), (-0.7682, -0.3182, 0.5556), (-0.8536, -0.3536, 0.3827), (-0.9061, -0.3753, 0.1951), (-0.9239, -0.3827, 1.192e-07), (-0.9061, -0.3753, -0.1951), (-0.8536, -0.3536, -0.3827), (-0.7682, -0.3182, -0.5556), (-0.6533, -0.2706, -0.7071), (-0.5133, -0.2126, -0.8315), (-0.3536, -0.1464, -0.9239), (-0.1802, -0.07466, -0.9808), (-0.1913, -0.03806, 0.9808), (-0.3753, -0.07466, 0.9239), (-0.5449, -0.1084, 0.8315), (-0.6935, -0.1379, 0.7071), (-0.8155, -0.1622, 0.5556), (-0.9061, -0.1802, 0.3827), (-0.9619, -0.1913, 0.1951), (-0.9808, -0.1951, 1.192e-07), (-0.9619, -0.1913, -0.1951), (-0.9061, -0.1802, -0.3827), (-0.8155, -0.1622, -0.5556), (-0.6935, -0.1379, -0.7071), (-0.5449, -0.1084, -0.8315), (-0.3753, -0.07466, -0.9239), (-0.1913, -0.03806, -0.9808)], [], [(28, 29, 14, 13), (22, 23, 8, 7), (16, 17, 2, 1), (23, 24, 9, 8), (17, 18, 3, 2), (24, 25, 10, 9), (18, 19, 4, 3), (25, 26, 11, 10), (19, 20, 5, 4), (26, 27, 12, 11), (20, 21, 6, 5), (27, 28, 13, 12), (21, 22, 7, 6), (15, 16, 1, 0), (39, 40, 25, 24), (33, 34, 19, 18), (40, 41, 26, 25), (34, 35, 20, 19), (41, 42, 27, 26), (35, 36, 21, 20), (42, 43, 28, 27), (36, 37, 22, 21), (30, 31, 16, 15), (43, 44, 29, 28), (37, 38, 23, 22), (31, 32, 17, 16), (38, 39, 24, 23), (32, 33, 18, 17), (58, 59, 44, 43), (52, 53, 38, 37), (46, 47, 32, 31), (53, 54, 39, 38), (47, 48, 33, 32), (54, 55, 40, 39), (48, 49, 34, 33), (55, 56, 41, 40), (49, 50, 35, 34), (56, 57, 42, 41), (50, 51, 36, 35), (57, 58, 43, 42), (51, 52, 37, 36), (45, 46, 31, 30), (71, 72, 57, 56), (65, 66, 51, 50), (72, 73, 58, 57), (66, 67, 52, 51), (60, 61, 46, 45), (73, 74, 59, 58), (67, 68, 53, 52), (61, 62, 47, 46), (68, 69, 54, 53), (62, 63, 48, 47), (69, 70, 55, 54), (63, 64, 49, 48), (70, 71, 56, 55), (64, 65, 50, 49), (84, 85, 70, 69), (78, 79, 64, 63), (85, 86, 71, 70), (79, 80, 65, 64), (86, 87, 72, 71), (80, 81, 66, 65), (87, 88, 73, 72), (81, 82, 67, 66), (75, 76, 61, 60), (88, 89, 74, 73), (82, 83, 68, 67), (76, 77, 62, 61), (83, 84, 69, 68), (77, 78, 63, 62), (103, 104, 89, 88), (97, 98, 83, 82), (91, 92, 77, 76), (98, 99, 84, 83), (92, 93, 78, 77), (99, 100, 85, 84), (93, 94, 79, 78), (100, 101, 86, 85), (94, 95, 80, 79), (101, 102, 87, 86), (95, 96, 81, 80), (102, 103, 88, 87), (96, 97, 82, 81), (90, 91, 76, 75), (116, 117, 102, 101), (110, 111, 96, 95), (117, 118, 103, 102), (111, 112, 97, 96), (105, 106, 91, 90), (118, 119, 104, 103), (112, 113, 98, 97), (106, 107, 92, 91), (113, 114, 99, 98), (107, 108, 93, 92), (114, 115, 100, 99), (108, 109, 94, 93), (115, 116, 101, 100), (109, 110, 95, 94), (129, 130, 115, 114), (123, 124, 109, 108), (130, 131, 116, 115), (124, 125, 110, 109), (131, 132, 117, 116), (125, 126, 111, 110), (132, 133, 118, 117), (126, 127, 112, 111), (120, 121, 106, 105), (133, 134, 119, 118), (127, 128, 113, 112), (121, 122, 107, 106), (128, 129, 114, 113), (122, 123, 108, 107), (135, 136, 121, 120), (148, 149, 134, 133), (142, 143, 128, 127), (136, 137, 122, 121), (143, 144, 129, 128), (137, 138, 123, 122), (144, 145, 130, 129), (138, 139, 124, 123), (145, 146, 131, 130), (139, 140, 125, 124), (146, 147, 132, 131), (140, 141, 126, 125), (147, 148, 133, 132), (141, 142, 127, 126), (154, 155, 140, 139), (161, 162, 147, 146), (155, 156, 141, 140), (162, 163, 148, 147), (156, 157, 142, 141), (150, 151, 136, 135), (163, 164, 149, 148), (157, 158, 143, 142), (151, 152, 137, 136), (158, 159, 144, 143), (152, 153, 138, 137), (159, 160, 145, 144), (153, 154, 139, 138), (160, 161, 146, 145), (173, 174, 159, 158), (167, 168, 153, 152), (174, 175, 160, 159), (168, 169, 154, 153), (175, 176, 161, 160), (169, 170, 155, 154), (176, 177, 162, 161), (170, 171, 156, 155), (177, 178, 163, 162), (171, 172, 157, 156), (165, 166, 151, 150), (178, 179, 164, 163), (172, 173, 158, 157), (166, 167, 152, 151), (192, 193, 178, 177), (186, 187, 172, 171), (180, 181, 166, 165), (193, 194, 179, 178), (187, 188, 173, 172), (181, 182, 167, 166), (188, 189, 174, 173), (182, 183, 168, 167), (189, 190, 175, 174), (183, 184, 169, 168), (190, 191, 176, 175), (184, 185, 170, 169), (191, 192, 177, 176), (185, 186, 171, 170), (205, 206, 191, 190), (199, 200, 185, 184), (206, 207, 192, 191), (200, 201, 186, 185), (207, 208, 193, 192), (201, 202, 187, 186), (195, 196, 181, 180), (208, 209, 194, 193), (202, 203, 188, 187), (196, 197, 182, 181), (203, 204, 189, 188), (197, 198, 183, 182), (204, 205, 190, 189), (198, 199, 184, 183), (218, 219, 204, 203), (212, 213, 198, 197), (219, 220, 205, 204), (213, 214, 199, 198), (220, 221, 206, 205), (214, 215, 200, 199), (221, 222, 207, 206), (215, 216, 201, 200), (222, 223, 208, 207), (216, 217, 202, 201), (210, 211, 196, 195), (223, 224, 209, 208), (217, 218, 203, 202), (211, 212, 197, 196), (237, 238, 223, 222), (231, 232, 217, 216), (225, 226, 211, 210), (238, 239, 224, 223), (232, 233, 218, 217), (226, 227, 212, 211), (233, 234, 219, 218), (227, 228, 213, 212), (234, 235, 220, 219), (228, 229, 214, 213), (235, 236, 221, 220), (229, 230, 215, 214), (236, 237, 222, 221), (230, 231, 216, 215), (250, 251, 236, 235), (244, 245, 230, 229), (251, 252, 237, 236), (245, 246, 231, 230), (252, 253, 238, 237), (246, 247, 232, 231), (240, 241, 226, 225), (253, 254, 239, 238), (247, 248, 233, 232), (241, 242, 227, 226), (248, 249, 234, 233), (242, 243, 228, 227), (249, 250, 235, 234), (243, 244, 229, 228), (263, 264, 249, 248), (257, 258, 243, 242), (264, 265, 250, 249), (258, 259, 244, 243), (265, 266, 251, 250), (259, 260, 245, 244), (266, 267, 252, 251), (260, 261, 246, 245), (267, 268, 253, 252), (261, 262, 247, 246), (255, 256, 241, 240), (268, 269, 254, 253), (262, 263, 248, 247), (256, 257, 242, 241), (282, 283, 268, 267), (276, 277, 262, 261), (270, 271, 256, 255), (283, 284, 269, 268), (277, 278, 263, 262), (271, 272, 257, 256), (278, 279, 264, 263), (272, 273, 258, 257), (279, 280, 265, 264), (273, 274, 259, 258), (280, 281, 266, 265), (274, 275, 260, 259), (281, 282, 267, 266), (275, 276, 261, 260), (288, 289, 274, 273), (295, 296, 281, 280), (289, 290, 275, 274), (296, 297, 282, 281), (290, 291, 276, 275), (297, 298, 283, 282), (291, 292, 277, 276), (285, 286, 271, 270), (298, 299, 284, 283), (292, 293, 278, 277), (286, 287, 272, 271), (293, 294, 279, 278), (287, 288, 273, 272), (294, 295, 280, 279), (307, 308, 293, 292), (301, 302, 287, 286), (308, 309, 294, 293), (302, 303, 288, 287), (309, 310, 295, 294), (303, 304, 289, 288), (310, 311, 296, 295), (304, 305, 290, 289), (311, 312, 297, 296), (305, 306, 291, 290), (312, 313, 298, 297), (306, 307, 292, 291), (300, 301, 286, 285), (313, 314, 299, 298), (326, 327, 312, 311), (320, 321, 306, 305), (327, 328, 313, 312), (321, 322, 307, 306), (315, 316, 301, 300), (328, 329, 314, 313), (322, 323, 308, 307), (316, 317, 302, 301), (323, 324, 309, 308), (317, 318, 303, 302), (324, 325, 310, 309), (318, 319, 304, 303), (325, 326, 311, 310), (319, 320, 305, 304), (340, 341, 325, 324), (334, 335, 319, 318), (341, 342, 326, 325), (335, 336, 320, 319), (342, 343, 327, 326), (336, 337, 321, 320), (343, 344, 328, 327), (337, 338, 322, 321), (331, 332, 316, 315), (344, 345, 329, 328), (338, 339, 323, 322), (332, 333, 317, 316), (339, 340, 324, 323), (333, 334, 318, 317), (359, 360, 345, 344), (353, 354, 339, 338), (347, 348, 333, 332), (354, 355, 340, 339), (348, 349, 334, 333), (355, 356, 341, 340), (349, 350, 335, 334), (356, 357, 342, 341), (350, 351, 336, 335), (357, 358, 343, 342), (351, 352, 337, 336), (358, 359, 344, 343), (352, 353, 338, 337), (346, 347, 332, 331), (372, 373, 358, 357), (366, 367, 352, 351), (373, 374, 359, 358), (367, 368, 353, 352), (361, 362, 347, 346), (374, 375, 360, 359), (368, 369, 354, 353), (362, 363, 348, 347), (369, 370, 355, 354), (363, 364, 349, 348), (370, 371, 356, 355), (364, 365, 350, 349), (371, 372, 357, 356), (365, 366, 351, 350), (385, 386, 371, 370), (379, 380, 365, 364), (386, 387, 372, 371), (380, 381, 366, 365), (387, 388, 373, 372), (381, 382, 367, 366), (388, 389, 374, 373), (382, 383, 368, 367), (376, 377, 362, 361), (389, 390, 375, 374), (383, 384, 369, 368), (377, 378, 363, 362), (384, 385, 370, 369), (378, 379, 364, 363), (404, 405, 390, 389), (398, 399, 384, 383), (392, 393, 378, 377), (399, 400, 385, 384), (393, 394, 379, 378), (400, 401, 386, 385), (394, 395, 380, 379), (401, 402, 387, 386), (395, 396, 381, 380), (402, 403, 388, 387), (396, 397, 382, 381), (403, 404, 389, 388), (397, 398, 383, 382), (391, 392, 377, 376), (417, 418, 403, 402), (411, 412, 397, 396), (418, 419, 404, 403), (412, 413, 398, 397), (406, 407, 392, 391), (419, 420, 405, 404), (413, 414, 399, 398), (407, 408, 393, 392), (414, 415, 400, 399), (408, 409, 394, 393), (415, 416, 401, 400), (409, 410, 395, 394), (416, 417, 402, 401), (410, 411, 396, 395), (423, 424, 409, 408), (430, 431, 416, 415), (424, 425, 410, 409), (431, 432, 417, 416), (425, 426, 411, 410), (432, 433, 418, 417), (426, 427, 412, 411), (433, 434, 419, 418), (427, 428, 413, 412), (421, 422, 407, 406), (434, 435, 420, 419), (428, 429, 414, 413), (422, 423, 408, 407), (429, 430, 415, 414), (443, 444, 428, 427), (437, 438, 422, 421), (450, 451, 435, 434), (444, 445, 429, 428), (438, 439, 423, 422), (445, 446, 430, 429), (439, 440, 424, 423), (446, 447, 431, 430), (440, 441, 425, 424), (447, 448, 432, 431), (441, 442, 426, 425), (448, 449, 433, 432), (442, 443, 427, 426), (449, 450, 434, 433), (462, 463, 448, 447), (456, 457, 442, 441), (463, 464, 449, 448), (457, 458, 443, 442), (464, 465, 450, 449), (458, 459, 444, 443), (452, 453, 438, 437), (465, 466, 451, 450), (459, 460, 445, 444), (453, 454, 439, 438), (460, 461, 446, 445), (454, 455, 440, 439), (461, 462, 447, 446), (455, 456, 441, 440), (475, 476, 461, 460), (469, 470, 455, 454), (476, 477, 462, 461), (470, 471, 456, 455), (477, 478, 463, 462), (471, 472, 457, 456), (478, 479, 464, 463), (472, 473, 458, 457), (479, 480, 465, 464), (473, 474, 459, 458), (467, 468, 453, 452), (480, 481, 466, 465), (474, 475, 460, 459), (468, 469, 454, 453), (29, 330, 14), (436, 15, 0), (436, 30, 15), (44, 330, 29), (59, 330, 44), (436, 45, 30), (436, 60, 45), (74, 330, 59), (436, 75, 60), (89, 330, 74), (104, 330, 89), (436, 90, 75), (436, 105, 90), (119, 330, 104), (436, 120, 105), (134, 330, 119), (149, 330, 134), (436, 135, 120), (436, 150, 135), (164, 330, 149), (436, 165, 150), (179, 330, 164), (194, 330, 179), (436, 180, 165), (436, 195, 180), (209, 330, 194), (224, 330, 209), (436, 210, 195), (239, 330, 224), (436, 225, 210), (436, 240, 225), (254, 330, 239), (269, 330, 254), (436, 255, 240), (436, 270, 255), (284, 330, 269), (436, 285, 270), (299, 330, 284), (314, 330, 299), (436, 300, 285), (436, 315, 300), (329, 330, 314), (436, 331, 315), (345, 330, 329), (360, 330, 345), (436, 346, 331), (436, 361, 346), (375, 330, 360), (436, 376, 361), (390, 330, 375), (405, 330, 390), (436, 391, 376), (436, 406, 391), (420, 330, 405), (436, 421, 406), (435, 330, 420), (451, 330, 435), (436, 437, 421), (436, 452, 437), (466, 330, 451), (481, 330, 466), (436, 467, 452), (12, 13, 480, 479), (6, 7, 474, 473), (0, 1, 468, 467), (13, 14, 481, 480), (7, 8, 475, 474), (1, 2, 469, 468), (14, 330, 481), (8, 9, 476, 475), (2, 3, 470, 469), (9, 10, 477, 476), (3, 4, 471, 470), (10, 11, 478, 477), (4, 5, 472, 471), (11, 12, 479, 478), (5, 6, 473, 472), (436, 0, 467)])
me_sphere.polygons.foreach_set('use_smooth', [True] * 512)
me_sphere.use_remesh_preserve_volume = False
me_sphere.use_remesh_preserve_attributes = False
me_sphere.use_mirror_vertex_groups = False
me_sphere.update()

# ---- objects
ob_cylinder_007 = bpy.data.objects.new('Cylinder.007', me_cylinder_007)
ob_cylinder_006 = bpy.data.objects.new('Cylinder.006', me_cylinder_006)
ob_cylinder_005 = bpy.data.objects.new('Cylinder.005', me_cylinder_005)
ob_cylinder_004 = bpy.data.objects.new('Cylinder.004', me_cylinder_004)
ob_cylinder_003 = bpy.data.objects.new('Cylinder.003', me_cylinder_003)
ob_cylinder_002 = bpy.data.objects.new('Cylinder.002', me_cylinder_002)
ob_cylinder_001 = bpy.data.objects.new('Cylinder.001', me_cylinder_001)
ob_cylinder = bpy.data.objects.new('Cylinder', me_cylinder)
ob_sphere = bpy.data.objects.new('Sphere', me_sphere)
ob_lamp = bpy.data.objects.new('Lamp', light_lamp)
ob_camera = bpy.data.objects.new('Camera', cam_camera)

# ---- transforms, parenting, visibility, modifiers, constraints
ob_cylinder_007.location = (1.745, 0.2239, 3.387)
ob_cylinder_007.lineart.crease_threshold = 0.0
ob_cylinder_006.location = (-1.187, 0.3223, 3.407)
ob_cylinder_006.rotation_euler = (-2.606, 0.8052, 3.28)
ob_cylinder_006.lineart.crease_threshold = 0.0
ob_cylinder_005.location = (-0.5251, 0.3166, -0.02452)
ob_cylinder_005.lineart.crease_threshold = 0.0
ob_cylinder_004.location = (1.065, -0.2345, -0.02637)
ob_cylinder_004.lineart.crease_threshold = 0.0
ob_cylinder_003.location = (1.411, 0.2089, 2.83)
ob_cylinder_003.rotation_euler = (-2.113, -0.5014, 1.999)
ob_cylinder_003.lineart.crease_threshold = 0.0
ob_cylinder_002.location = (-0.6273, 0.1628, 2.836)
ob_cylinder_002.rotation_euler = (2.464, 0.403, -16.71)
ob_cylinder_002.lineart.crease_threshold = 0.0
ob_cylinder_001.location = (-0.4109, 0.317, 0.8845)
ob_cylinder_001.rotation_euler = (0.07628, 0.2979, -0.06366)
ob_cylinder_001.lineart.crease_threshold = 0.0
ob_cylinder.location = (0.94, -0.208, 0.8965)
ob_cylinder.rotation_euler = (-0.05199, -0.255, 0.05483)
ob_cylinder.lineart.crease_threshold = 0.0
ob_sphere.location = (0.2614, 0.1222, 2.111)
ob_sphere.lineart.crease_threshold = 0.0
ob_lamp.location = (4.053, 1.425, 5.736)
ob_lamp.rotation_euler = (0.6503, 0.05522, 1.866)
ob_lamp.lock_rotations_4d = False
ob_lamp.empty_display_type = 'ARROWS'
ob_lamp.color = (0.0, 0.0, 0.0, 0.0)
ob_lamp.lineart.crease_threshold = 0.0
ob_camera.location = (7.481, -6.508, 5.344)
ob_camera.rotation_euler = (1.109, 0.01082, 0.8149)
ob_camera.lock_rotations_4d = False
ob_camera.empty_display_type = 'ARROWS'
ob_camera.color = (0.0, 0.0, 0.0, 0.0)
ob_camera.display_type = 'WIRE'
ob_camera.lineart.crease_threshold = 0.0

# ---- collection membership
col_collection_1.objects.link(ob_cylinder_007)
col_collection_1.objects.link(ob_cylinder_006)
col_collection_1.objects.link(ob_cylinder_005)
col_collection_1.objects.link(ob_cylinder_004)
col_collection_1.objects.link(ob_cylinder_003)
col_collection_1.objects.link(ob_cylinder_002)
col_collection_1.objects.link(ob_cylinder_001)
col_collection_1.objects.link(ob_cylinder)
col_collection_1.objects.link(ob_sphere)
col_collection_1.objects.link(ob_lamp)
col_collection_1.objects.link(ob_camera)

# ---- scene / render settings (as saved in the file)
scene.camera = ob_camera
scene.frame_start = 1; scene.frame_end = 250; scene.frame_set(1)
scene.render.engine = 'BLENDER_EEVEE_NEXT'
scene.render.image_settings.color_mode = 'RGB'
scene.render.image_settings.compression = 90
scene.render.resolution_percentage = 50
scene.render.dither_intensity = 0.0
scene.render.bake_margin = 2
scene.render.bake_bias = 0.0
scene.cycles.use_denoising = False
scene.cycles.samples = 10
scene.cycles.sampling_pattern = 'TABULATED_SOBOL'
scene.cycles.light_sampling_threshold = 0.0
scene.cycles.use_adaptive_sampling = False
scene.cycles.use_light_tree = False
scene.cycles.blur_glossy = 0.0
scene.cycles.volume_bounces = 1
scene.cycles.pixel_filter_type = 'GAUSSIAN'
scene.cycles.sample_clamp_indirect = 0.0
scene.view_settings.view_transform = 'Standard'
bpy.context.view_layer.update()
